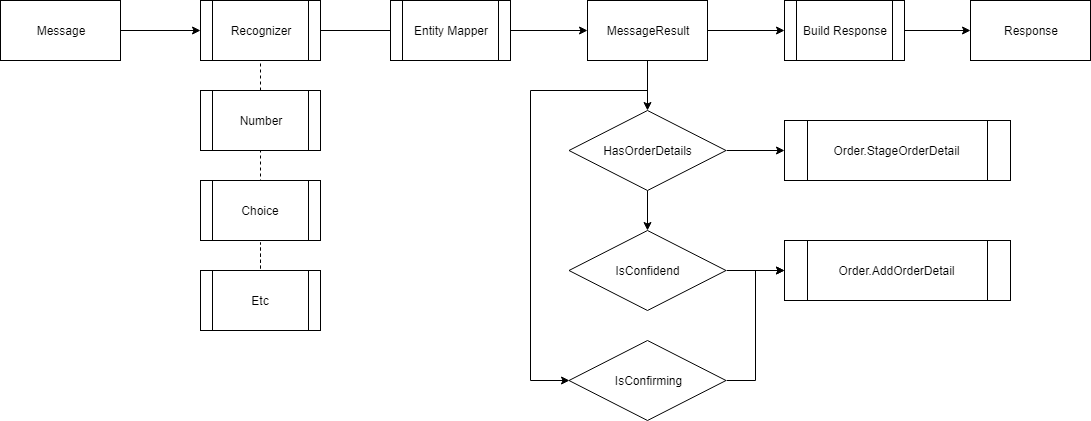

The diagram above was exported from draw.io. Its source (the exported page's mxGraphModel, read from the mxfile embedded in the PNG):
<mxGraphModel dx="1422" dy="916" grid="1" gridSize="10" guides="1" tooltips="1" connect="1" arrows="1" fold="1" page="1" pageScale="1" pageWidth="1654" pageHeight="1169" math="0" shadow="0">
  <root>
    <mxCell id="0" />
    <mxCell id="1" parent="0" />
    <mxCell id="ZKLktjbrzr_ltQF_9wFM-3" style="edgeStyle=orthogonalEdgeStyle;rounded=0;orthogonalLoop=1;jettySize=auto;html=1;exitX=1;exitY=0.5;exitDx=0;exitDy=0;entryX=0;entryY=0.5;entryDx=0;entryDy=0;" edge="1" parent="1" source="ZKLktjbrzr_ltQF_9wFM-1" target="ZKLktjbrzr_ltQF_9wFM-2">
      <mxGeometry relative="1" as="geometry" />
    </mxCell>
    <mxCell id="ZKLktjbrzr_ltQF_9wFM-1" value="Message" style="rounded=0;whiteSpace=wrap;html=1;" vertex="1" parent="1">
      <mxGeometry x="240" y="270" width="120" height="60" as="geometry" />
    </mxCell>
    <mxCell id="ZKLktjbrzr_ltQF_9wFM-12" style="edgeStyle=orthogonalEdgeStyle;rounded=0;orthogonalLoop=1;jettySize=auto;html=1;exitX=1;exitY=0.5;exitDx=0;exitDy=0;" edge="1" parent="1" source="ZKLktjbrzr_ltQF_9wFM-2">
      <mxGeometry relative="1" as="geometry">
        <mxPoint x="640" y="300" as="targetPoint" />
      </mxGeometry>
    </mxCell>
    <mxCell id="ZKLktjbrzr_ltQF_9wFM-2" value="Recognizer" style="shape=process;whiteSpace=wrap;html=1;backgroundOutline=1;" vertex="1" parent="1">
      <mxGeometry x="440" y="270" width="120" height="60" as="geometry" />
    </mxCell>
    <mxCell id="ZKLktjbrzr_ltQF_9wFM-7" value="" style="endArrow=none;dashed=1;html=1;exitX=0.5;exitY=0;exitDx=0;exitDy=0;entryX=0.5;entryY=1;entryDx=0;entryDy=0;" edge="1" parent="1">
      <mxGeometry width="50" height="50" relative="1" as="geometry">
        <mxPoint x="500" y="544" as="sourcePoint" />
        <mxPoint x="500" y="512" as="targetPoint" />
      </mxGeometry>
    </mxCell>
    <mxCell id="ZKLktjbrzr_ltQF_9wFM-8" value="" style="endArrow=none;dashed=1;html=1;exitX=0.5;exitY=0;exitDx=0;exitDy=0;entryX=0.5;entryY=1;entryDx=0;entryDy=0;" edge="1" parent="1">
      <mxGeometry width="50" height="50" relative="1" as="geometry">
        <mxPoint x="500" y="544" as="sourcePoint" />
        <mxPoint x="500" y="512" as="targetPoint" />
        <Array as="points">
          <mxPoint x="500" y="530" />
        </Array>
      </mxGeometry>
    </mxCell>
    <mxCell id="ZKLktjbrzr_ltQF_9wFM-9" value="" style="endArrow=none;dashed=1;html=1;entryX=0.5;entryY=1;entryDx=0;entryDy=0;" edge="1" parent="1">
      <mxGeometry width="50" height="50" relative="1" as="geometry">
        <mxPoint x="500" y="452" as="sourcePoint" />
        <mxPoint x="500" y="420" as="targetPoint" />
      </mxGeometry>
    </mxCell>
    <mxCell id="ZKLktjbrzr_ltQF_9wFM-10" value="" style="endArrow=none;dashed=1;html=1;entryX=0.5;entryY=1;entryDx=0;entryDy=0;exitX=0.5;exitY=0;exitDx=0;exitDy=0;" edge="1" parent="1" target="ZKLktjbrzr_ltQF_9wFM-2">
      <mxGeometry width="50" height="50" relative="1" as="geometry">
        <mxPoint x="500" y="360" as="sourcePoint" />
        <mxPoint x="530" y="330" as="targetPoint" />
      </mxGeometry>
    </mxCell>
    <mxCell id="ZKLktjbrzr_ltQF_9wFM-19" style="edgeStyle=orthogonalEdgeStyle;rounded=0;orthogonalLoop=1;jettySize=auto;html=1;exitX=1;exitY=0.5;exitDx=0;exitDy=0;entryX=0;entryY=0.5;entryDx=0;entryDy=0;" edge="1" parent="1" source="ZKLktjbrzr_ltQF_9wFM-13" target="ZKLktjbrzr_ltQF_9wFM-18">
      <mxGeometry relative="1" as="geometry" />
    </mxCell>
    <mxCell id="ZKLktjbrzr_ltQF_9wFM-13" value="Entity Mapper" style="shape=process;whiteSpace=wrap;html=1;backgroundOutline=1;" vertex="1" parent="1">
      <mxGeometry x="630" y="270" width="120" height="60" as="geometry" />
    </mxCell>
    <mxCell id="ZKLktjbrzr_ltQF_9wFM-15" value="Number" style="shape=process;whiteSpace=wrap;html=1;backgroundOutline=1;" vertex="1" parent="1">
      <mxGeometry x="440" y="360" width="120" height="60" as="geometry" />
    </mxCell>
    <mxCell id="ZKLktjbrzr_ltQF_9wFM-16" value="Choice" style="shape=process;whiteSpace=wrap;html=1;backgroundOutline=1;" vertex="1" parent="1">
      <mxGeometry x="440" y="450" width="120" height="60" as="geometry" />
    </mxCell>
    <mxCell id="ZKLktjbrzr_ltQF_9wFM-17" value="Etc" style="shape=process;whiteSpace=wrap;html=1;backgroundOutline=1;" vertex="1" parent="1">
      <mxGeometry x="440" y="540" width="120" height="60" as="geometry" />
    </mxCell>
    <mxCell id="ZKLktjbrzr_ltQF_9wFM-21" style="edgeStyle=orthogonalEdgeStyle;rounded=0;orthogonalLoop=1;jettySize=auto;html=1;exitX=1;exitY=0.5;exitDx=0;exitDy=0;entryX=0;entryY=0.5;entryDx=0;entryDy=0;" edge="1" parent="1" source="ZKLktjbrzr_ltQF_9wFM-18" target="ZKLktjbrzr_ltQF_9wFM-20">
      <mxGeometry relative="1" as="geometry" />
    </mxCell>
    <mxCell id="ZKLktjbrzr_ltQF_9wFM-26" style="edgeStyle=orthogonalEdgeStyle;rounded=0;orthogonalLoop=1;jettySize=auto;html=1;exitX=0.5;exitY=1;exitDx=0;exitDy=0;entryX=0.5;entryY=0;entryDx=0;entryDy=0;" edge="1" parent="1" source="ZKLktjbrzr_ltQF_9wFM-18" target="ZKLktjbrzr_ltQF_9wFM-25">
      <mxGeometry relative="1" as="geometry" />
    </mxCell>
    <mxCell id="ZKLktjbrzr_ltQF_9wFM-33" style="edgeStyle=orthogonalEdgeStyle;rounded=0;orthogonalLoop=1;jettySize=auto;html=1;exitX=0.5;exitY=1;exitDx=0;exitDy=0;entryX=0;entryY=0.5;entryDx=0;entryDy=0;" edge="1" parent="1" source="ZKLktjbrzr_ltQF_9wFM-18" target="ZKLktjbrzr_ltQF_9wFM-29">
      <mxGeometry relative="1" as="geometry">
        <Array as="points">
          <mxPoint x="887" y="360" />
          <mxPoint x="770" y="360" />
          <mxPoint x="770" y="650" />
        </Array>
      </mxGeometry>
    </mxCell>
    <mxCell id="ZKLktjbrzr_ltQF_9wFM-18" value="MessageResult" style="rounded=0;whiteSpace=wrap;html=1;" vertex="1" parent="1">
      <mxGeometry x="827" y="270" width="120" height="60" as="geometry" />
    </mxCell>
    <mxCell id="ZKLktjbrzr_ltQF_9wFM-23" style="edgeStyle=orthogonalEdgeStyle;rounded=0;orthogonalLoop=1;jettySize=auto;html=1;exitX=1;exitY=0.5;exitDx=0;exitDy=0;entryX=0;entryY=0.5;entryDx=0;entryDy=0;" edge="1" parent="1" source="ZKLktjbrzr_ltQF_9wFM-20" target="ZKLktjbrzr_ltQF_9wFM-22">
      <mxGeometry relative="1" as="geometry" />
    </mxCell>
    <mxCell id="ZKLktjbrzr_ltQF_9wFM-20" value="Build Response" style="shape=process;whiteSpace=wrap;html=1;backgroundOutline=1;" vertex="1" parent="1">
      <mxGeometry x="1024" y="270" width="120" height="60" as="geometry" />
    </mxCell>
    <mxCell id="ZKLktjbrzr_ltQF_9wFM-22" value="Response" style="rounded=0;whiteSpace=wrap;html=1;" vertex="1" parent="1">
      <mxGeometry x="1210" y="270" width="120" height="60" as="geometry" />
    </mxCell>
    <mxCell id="ZKLktjbrzr_ltQF_9wFM-24" value="Order.StageOrderDetail" style="shape=process;whiteSpace=wrap;html=1;backgroundOutline=1;" vertex="1" parent="1">
      <mxGeometry x="1024" y="390" width="226" height="60" as="geometry" />
    </mxCell>
    <mxCell id="ZKLktjbrzr_ltQF_9wFM-27" style="edgeStyle=orthogonalEdgeStyle;rounded=0;orthogonalLoop=1;jettySize=auto;html=1;exitX=1;exitY=0.5;exitDx=0;exitDy=0;" edge="1" parent="1" source="ZKLktjbrzr_ltQF_9wFM-25" target="ZKLktjbrzr_ltQF_9wFM-24">
      <mxGeometry relative="1" as="geometry" />
    </mxCell>
    <mxCell id="ZKLktjbrzr_ltQF_9wFM-35" style="edgeStyle=orthogonalEdgeStyle;rounded=0;orthogonalLoop=1;jettySize=auto;html=1;exitX=0.5;exitY=1;exitDx=0;exitDy=0;entryX=0.5;entryY=0;entryDx=0;entryDy=0;" edge="1" parent="1" source="ZKLktjbrzr_ltQF_9wFM-25" target="ZKLktjbrzr_ltQF_9wFM-34">
      <mxGeometry relative="1" as="geometry" />
    </mxCell>
    <mxCell id="ZKLktjbrzr_ltQF_9wFM-25" value="HasOrderDetails" style="rhombus;whiteSpace=wrap;html=1;" vertex="1" parent="1">
      <mxGeometry x="808.5" y="380" width="157" height="80" as="geometry" />
    </mxCell>
    <mxCell id="ZKLktjbrzr_ltQF_9wFM-32" style="edgeStyle=orthogonalEdgeStyle;rounded=0;orthogonalLoop=1;jettySize=auto;html=1;exitX=1;exitY=0.5;exitDx=0;exitDy=0;entryX=0;entryY=0.5;entryDx=0;entryDy=0;" edge="1" parent="1" source="ZKLktjbrzr_ltQF_9wFM-29" target="ZKLktjbrzr_ltQF_9wFM-31">
      <mxGeometry relative="1" as="geometry" />
    </mxCell>
    <mxCell id="ZKLktjbrzr_ltQF_9wFM-29" value="IsConfirming" style="rhombus;whiteSpace=wrap;html=1;" vertex="1" parent="1">
      <mxGeometry x="808.5" y="610" width="157" height="80" as="geometry" />
    </mxCell>
    <mxCell id="ZKLktjbrzr_ltQF_9wFM-31" value="Order.AddOrderDetail" style="shape=process;whiteSpace=wrap;html=1;backgroundOutline=1;" vertex="1" parent="1">
      <mxGeometry x="1024" y="510" width="226" height="60" as="geometry" />
    </mxCell>
    <mxCell id="ZKLktjbrzr_ltQF_9wFM-36" style="edgeStyle=orthogonalEdgeStyle;rounded=0;orthogonalLoop=1;jettySize=auto;html=1;exitX=1;exitY=0.5;exitDx=0;exitDy=0;entryX=0;entryY=0.5;entryDx=0;entryDy=0;" edge="1" parent="1" source="ZKLktjbrzr_ltQF_9wFM-34" target="ZKLktjbrzr_ltQF_9wFM-31">
      <mxGeometry relative="1" as="geometry" />
    </mxCell>
    <mxCell id="ZKLktjbrzr_ltQF_9wFM-34" value="IsConfidend" style="rhombus;whiteSpace=wrap;html=1;" vertex="1" parent="1">
      <mxGeometry x="808.5" y="500" width="157" height="80" as="geometry" />
    </mxCell>
  </root>
</mxGraphModel>